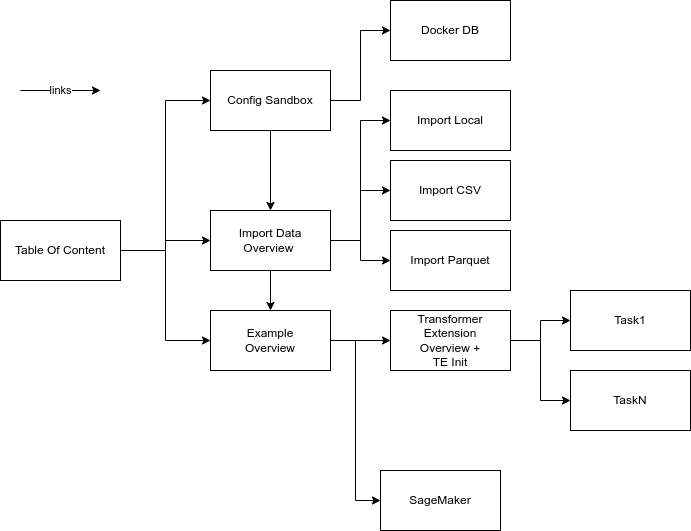

The diagram above was exported from draw.io. Its source (the exported page's mxGraphModel, read from the mxfile embedded in the PNG):
<mxGraphModel dx="808" dy="510" grid="1" gridSize="10" guides="1" tooltips="1" connect="1" arrows="1" fold="1" page="1" pageScale="1" pageWidth="827" pageHeight="1169" math="0" shadow="0">
  <root>
    <mxCell id="0" />
    <mxCell id="1" parent="0" />
    <mxCell id="2" style="edgeStyle=orthogonalEdgeStyle;rounded=0;orthogonalLoop=1;jettySize=auto;html=1;entryX=0;entryY=0.5;entryDx=0;entryDy=0;" parent="1" source="5" target="8" edge="1">
      <mxGeometry relative="1" as="geometry" />
    </mxCell>
    <mxCell id="3" value="" style="edgeStyle=orthogonalEdgeStyle;rounded=0;orthogonalLoop=1;jettySize=auto;html=1;entryX=0;entryY=0.5;entryDx=0;entryDy=0;" parent="1" source="5" target="13" edge="1">
      <mxGeometry x="0.1" y="52" relative="1" as="geometry">
        <mxPoint x="-15" y="2" as="offset" />
      </mxGeometry>
    </mxCell>
    <mxCell id="4" value="" style="edgeStyle=orthogonalEdgeStyle;rounded=0;orthogonalLoop=1;jettySize=auto;html=1;entryX=0;entryY=0.5;entryDx=0;entryDy=0;" parent="1" source="5" target="22" edge="1">
      <mxGeometry relative="1" as="geometry" />
    </mxCell>
    <mxCell id="5" value="Table Of Content" style="rounded=0;whiteSpace=wrap;html=1;" parent="1" vertex="1">
      <mxGeometry x="180" y="1210" width="120" height="60" as="geometry" />
    </mxCell>
    <mxCell id="6" value="" style="edgeStyle=orthogonalEdgeStyle;rounded=0;orthogonalLoop=1;jettySize=auto;html=1;entryX=0.5;entryY=0;entryDx=0;entryDy=0;" parent="1" source="8" target="13" edge="1">
      <mxGeometry relative="1" as="geometry" />
    </mxCell>
    <mxCell id="7" value="" style="edgeStyle=orthogonalEdgeStyle;rounded=0;orthogonalLoop=1;jettySize=auto;html=1;entryX=0;entryY=0.5;entryDx=0;entryDy=0;" parent="1" source="8" target="26" edge="1">
      <mxGeometry relative="1" as="geometry" />
    </mxCell>
    <mxCell id="8" value="Config Sandbox" style="rounded=0;whiteSpace=wrap;html=1;" parent="1" vertex="1">
      <mxGeometry x="390" y="1060" width="120" height="60" as="geometry" />
    </mxCell>
    <mxCell id="9" value="" style="edgeStyle=orthogonalEdgeStyle;rounded=0;orthogonalLoop=1;jettySize=auto;html=1;entryX=0.5;entryY=0;entryDx=0;entryDy=0;" parent="1" source="13" target="22" edge="1">
      <mxGeometry relative="1" as="geometry" />
    </mxCell>
    <mxCell id="10" value="" style="edgeStyle=orthogonalEdgeStyle;rounded=0;orthogonalLoop=1;jettySize=auto;html=1;entryX=0;entryY=0.5;entryDx=0;entryDy=0;" parent="1" source="13" target="23" edge="1">
      <mxGeometry relative="1" as="geometry" />
    </mxCell>
    <mxCell id="11" value="" style="edgeStyle=orthogonalEdgeStyle;rounded=0;orthogonalLoop=1;jettySize=auto;html=1;entryX=0;entryY=0.5;entryDx=0;entryDy=0;" parent="1" source="13" target="24" edge="1">
      <mxGeometry relative="1" as="geometry" />
    </mxCell>
    <mxCell id="12" value="" style="edgeStyle=orthogonalEdgeStyle;rounded=0;orthogonalLoop=1;jettySize=auto;html=1;entryX=0;entryY=0.5;entryDx=0;entryDy=0;" parent="1" source="13" target="25" edge="1">
      <mxGeometry relative="1" as="geometry" />
    </mxCell>
    <mxCell id="13" value="Import Data Overview&amp;nbsp;" style="rounded=0;whiteSpace=wrap;html=1;" parent="1" vertex="1">
      <mxGeometry x="390" y="1200" width="120" height="60" as="geometry" />
    </mxCell>
    <mxCell id="15" value="" style="edgeStyle=orthogonalEdgeStyle;rounded=0;orthogonalLoop=1;jettySize=auto;html=1;entryX=0;entryY=0.5;entryDx=0;entryDy=0;" parent="1" source="16" target="18" edge="1">
      <mxGeometry relative="1" as="geometry" />
    </mxCell>
    <mxCell id="33" style="edgeStyle=orthogonalEdgeStyle;rounded=0;orthogonalLoop=1;jettySize=auto;html=1;entryX=0;entryY=0.5;entryDx=0;entryDy=0;" edge="1" parent="1" source="16" target="17">
      <mxGeometry relative="1" as="geometry" />
    </mxCell>
    <mxCell id="16" value="Transformer Extension&lt;br&gt;Overview +&lt;br&gt;TE Init" style="rounded=0;whiteSpace=wrap;html=1;" parent="1" vertex="1">
      <mxGeometry x="570" y="1300" width="120" height="60" as="geometry" />
    </mxCell>
    <mxCell id="17" value="Task1" style="rounded=0;whiteSpace=wrap;html=1;" parent="1" vertex="1">
      <mxGeometry x="750" y="1280" width="120" height="60" as="geometry" />
    </mxCell>
    <mxCell id="18" value="TaskN" style="rounded=0;whiteSpace=wrap;html=1;" parent="1" vertex="1">
      <mxGeometry x="750" y="1360" width="120" height="60" as="geometry" />
    </mxCell>
    <mxCell id="19" value="SageMaker" style="rounded=0;whiteSpace=wrap;html=1;" parent="1" vertex="1">
      <mxGeometry x="560" y="1460" width="120" height="60" as="geometry" />
    </mxCell>
    <mxCell id="21" value="" style="edgeStyle=orthogonalEdgeStyle;rounded=0;orthogonalLoop=1;jettySize=auto;html=1;entryX=0;entryY=0.5;entryDx=0;entryDy=0;" parent="1" source="22" target="19" edge="1">
      <mxGeometry relative="1" as="geometry" />
    </mxCell>
    <mxCell id="32" style="edgeStyle=orthogonalEdgeStyle;rounded=0;orthogonalLoop=1;jettySize=auto;html=1;entryX=0;entryY=0.5;entryDx=0;entryDy=0;" edge="1" parent="1" source="22" target="16">
      <mxGeometry relative="1" as="geometry" />
    </mxCell>
    <mxCell id="22" value="Example&lt;br&gt;Overview" style="rounded=0;whiteSpace=wrap;html=1;" parent="1" vertex="1">
      <mxGeometry x="390" y="1300" width="120" height="60" as="geometry" />
    </mxCell>
    <mxCell id="23" value="Import CSV" style="rounded=0;whiteSpace=wrap;html=1;" parent="1" vertex="1">
      <mxGeometry x="570" y="1150" width="120" height="60" as="geometry" />
    </mxCell>
    <mxCell id="24" value="Import Parquet" style="rounded=0;whiteSpace=wrap;html=1;" parent="1" vertex="1">
      <mxGeometry x="570" y="1220" width="120" height="60" as="geometry" />
    </mxCell>
    <mxCell id="25" value="Import Local" style="rounded=0;whiteSpace=wrap;html=1;" parent="1" vertex="1">
      <mxGeometry x="570" y="1080" width="120" height="60" as="geometry" />
    </mxCell>
    <mxCell id="26" value="Docker DB" style="rounded=0;whiteSpace=wrap;html=1;" parent="1" vertex="1">
      <mxGeometry x="570" y="990" width="120" height="60" as="geometry" />
    </mxCell>
    <mxCell id="28" value="links" style="endArrow=classic;html=1;rounded=0;" edge="1" parent="1">
      <mxGeometry width="50" height="50" relative="1" as="geometry">
        <mxPoint x="200" y="1080" as="sourcePoint" />
        <mxPoint x="280" y="1080" as="targetPoint" />
      </mxGeometry>
    </mxCell>
  </root>
</mxGraphModel>